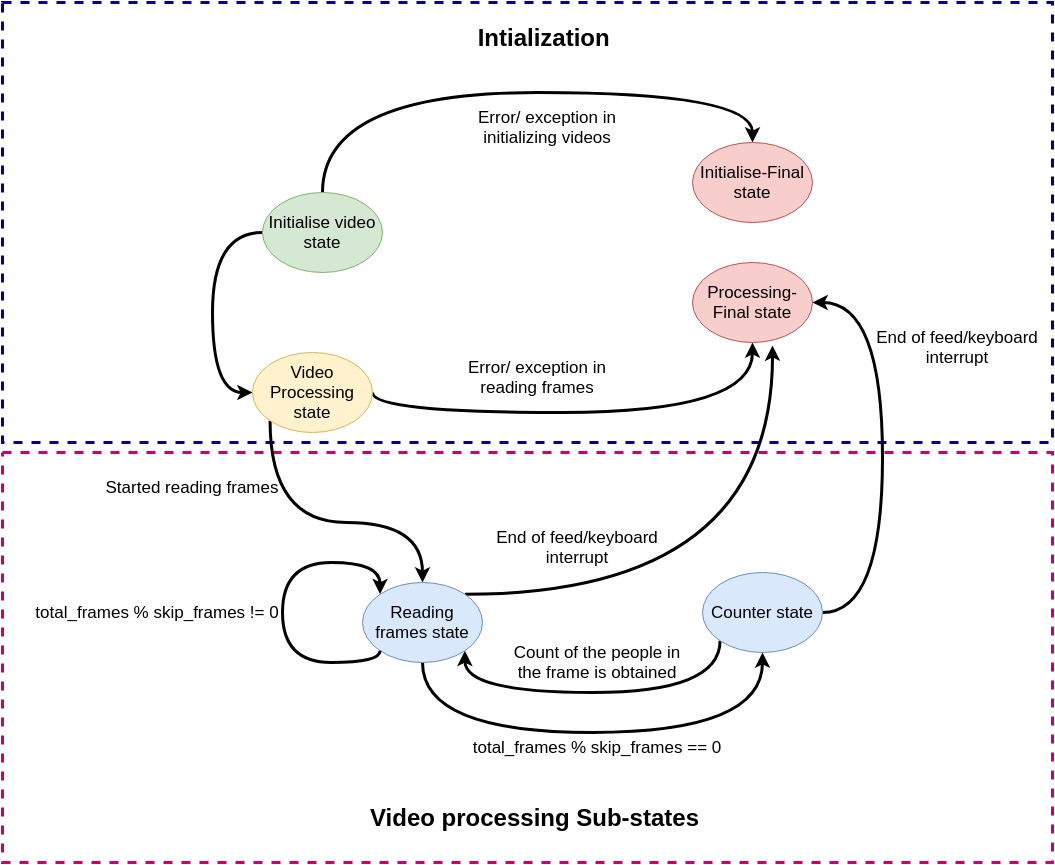

The diagram above was exported from draw.io. Its source (the exported page's mxGraphModel, read from the mxfile embedded in the PNG):
<mxGraphModel dx="2272" dy="733" grid="1" gridSize="10" guides="1" tooltips="1" connect="1" arrows="1" fold="1" page="1" pageScale="1" pageWidth="850" pageHeight="1100" math="0" shadow="0">
  <root>
    <mxCell id="0" />
    <mxCell id="1" parent="0" />
    <mxCell id="QMokL0JvnNMXhekLSZeE-31" value="" style="rounded=0;whiteSpace=wrap;html=1;dashed=1;strokeWidth=3;fillColor=none;strokeColor=#CC0066;" vertex="1" parent="1">
      <mxGeometry x="-170" y="550" width="1050" height="410" as="geometry" />
    </mxCell>
    <mxCell id="QMokL0JvnNMXhekLSZeE-30" value="" style="rounded=0;whiteSpace=wrap;html=1;dashed=1;strokeWidth=3;fillColor=none;strokeColor=#000099;" vertex="1" parent="1">
      <mxGeometry x="-170" y="100" width="1050" height="440" as="geometry" />
    </mxCell>
    <mxCell id="QMokL0JvnNMXhekLSZeE-12" style="edgeStyle=orthogonalEdgeStyle;curved=1;rounded=0;orthogonalLoop=1;jettySize=auto;html=1;exitX=0.5;exitY=0;exitDx=0;exitDy=0;entryX=0.5;entryY=0;entryDx=0;entryDy=0;strokeWidth=3;" edge="1" parent="1" source="QMokL0JvnNMXhekLSZeE-1" target="QMokL0JvnNMXhekLSZeE-2">
      <mxGeometry relative="1" as="geometry">
        <Array as="points">
          <mxPoint x="150" y="190" />
          <mxPoint x="580" y="190" />
        </Array>
      </mxGeometry>
    </mxCell>
    <mxCell id="QMokL0JvnNMXhekLSZeE-13" style="edgeStyle=orthogonalEdgeStyle;curved=1;rounded=0;orthogonalLoop=1;jettySize=auto;html=1;exitX=0;exitY=0.5;exitDx=0;exitDy=0;entryX=0;entryY=0.5;entryDx=0;entryDy=0;strokeWidth=3;" edge="1" parent="1" source="QMokL0JvnNMXhekLSZeE-1" target="QMokL0JvnNMXhekLSZeE-3">
      <mxGeometry relative="1" as="geometry">
        <Array as="points">
          <mxPoint x="40" y="330" />
          <mxPoint x="40" y="490" />
        </Array>
      </mxGeometry>
    </mxCell>
    <mxCell id="QMokL0JvnNMXhekLSZeE-1" value="&lt;font style=&quot;font-size: 17px&quot;&gt;Initialise video state&lt;/font&gt;" style="ellipse;whiteSpace=wrap;html=1;fillColor=#d5e8d4;strokeColor=#82b366;" vertex="1" parent="1">
      <mxGeometry x="90" y="290" width="120" height="80" as="geometry" />
    </mxCell>
    <mxCell id="QMokL0JvnNMXhekLSZeE-2" value="&lt;font style=&quot;font-size: 17px&quot;&gt;Initialise-Final state&lt;/font&gt;" style="ellipse;whiteSpace=wrap;html=1;fillColor=#f8cecc;strokeColor=#b85450;" vertex="1" parent="1">
      <mxGeometry x="520" y="240" width="120" height="80" as="geometry" />
    </mxCell>
    <mxCell id="QMokL0JvnNMXhekLSZeE-14" style="edgeStyle=orthogonalEdgeStyle;curved=1;rounded=0;orthogonalLoop=1;jettySize=auto;html=1;exitX=1;exitY=0.5;exitDx=0;exitDy=0;entryX=0.5;entryY=1;entryDx=0;entryDy=0;strokeWidth=3;" edge="1" parent="1" source="QMokL0JvnNMXhekLSZeE-3" target="QMokL0JvnNMXhekLSZeE-4">
      <mxGeometry relative="1" as="geometry">
        <Array as="points">
          <mxPoint x="200" y="510" />
          <mxPoint x="580" y="510" />
        </Array>
      </mxGeometry>
    </mxCell>
    <mxCell id="QMokL0JvnNMXhekLSZeE-15" style="edgeStyle=orthogonalEdgeStyle;curved=1;rounded=0;orthogonalLoop=1;jettySize=auto;html=1;exitX=0;exitY=1;exitDx=0;exitDy=0;strokeWidth=3;" edge="1" parent="1" source="QMokL0JvnNMXhekLSZeE-3" target="QMokL0JvnNMXhekLSZeE-6">
      <mxGeometry relative="1" as="geometry">
        <Array as="points">
          <mxPoint x="98" y="620" />
          <mxPoint x="250" y="620" />
        </Array>
      </mxGeometry>
    </mxCell>
    <mxCell id="QMokL0JvnNMXhekLSZeE-3" value="&lt;font style=&quot;font-size: 17px&quot;&gt;Video Processing state&lt;/font&gt;" style="ellipse;whiteSpace=wrap;html=1;fillColor=#fff2cc;strokeColor=#d6b656;" vertex="1" parent="1">
      <mxGeometry x="80" y="450" width="120" height="80" as="geometry" />
    </mxCell>
    <mxCell id="QMokL0JvnNMXhekLSZeE-4" value="&lt;font style=&quot;font-size: 17px&quot;&gt;Processing-Final state&lt;/font&gt;" style="ellipse;whiteSpace=wrap;html=1;fillColor=#f8cecc;strokeColor=#b85450;" vertex="1" parent="1">
      <mxGeometry x="520" y="360" width="120" height="80" as="geometry" />
    </mxCell>
    <mxCell id="QMokL0JvnNMXhekLSZeE-17" style="edgeStyle=orthogonalEdgeStyle;curved=1;rounded=0;orthogonalLoop=1;jettySize=auto;html=1;exitX=1;exitY=0.5;exitDx=0;exitDy=0;entryX=1;entryY=0.5;entryDx=0;entryDy=0;strokeWidth=3;" edge="1" parent="1" source="QMokL0JvnNMXhekLSZeE-5" target="QMokL0JvnNMXhekLSZeE-4">
      <mxGeometry relative="1" as="geometry">
        <Array as="points">
          <mxPoint x="710" y="710" />
          <mxPoint x="710" y="400" />
        </Array>
      </mxGeometry>
    </mxCell>
    <mxCell id="QMokL0JvnNMXhekLSZeE-19" style="edgeStyle=orthogonalEdgeStyle;curved=1;rounded=0;orthogonalLoop=1;jettySize=auto;html=1;exitX=0;exitY=1;exitDx=0;exitDy=0;entryX=1;entryY=1;entryDx=0;entryDy=0;strokeWidth=3;" edge="1" parent="1" source="QMokL0JvnNMXhekLSZeE-5" target="QMokL0JvnNMXhekLSZeE-6">
      <mxGeometry relative="1" as="geometry">
        <Array as="points">
          <mxPoint x="548" y="790" />
          <mxPoint x="292" y="790" />
        </Array>
      </mxGeometry>
    </mxCell>
    <mxCell id="QMokL0JvnNMXhekLSZeE-5" value="&lt;font style=&quot;font-size: 17px&quot;&gt;Counter state&lt;/font&gt;" style="ellipse;whiteSpace=wrap;html=1;fillColor=#dae8fc;strokeColor=#6c8ebf;" vertex="1" parent="1">
      <mxGeometry x="530" y="670" width="120" height="80" as="geometry" />
    </mxCell>
    <mxCell id="QMokL0JvnNMXhekLSZeE-16" style="edgeStyle=orthogonalEdgeStyle;curved=1;rounded=0;orthogonalLoop=1;jettySize=auto;html=1;exitX=1;exitY=0;exitDx=0;exitDy=0;entryX=0.667;entryY=1.038;entryDx=0;entryDy=0;entryPerimeter=0;strokeWidth=3;" edge="1" parent="1" source="QMokL0JvnNMXhekLSZeE-6" target="QMokL0JvnNMXhekLSZeE-4">
      <mxGeometry relative="1" as="geometry" />
    </mxCell>
    <mxCell id="QMokL0JvnNMXhekLSZeE-18" style="edgeStyle=orthogonalEdgeStyle;curved=1;rounded=0;orthogonalLoop=1;jettySize=auto;html=1;exitX=0.5;exitY=1;exitDx=0;exitDy=0;entryX=0.5;entryY=1;entryDx=0;entryDy=0;strokeWidth=3;" edge="1" parent="1" source="QMokL0JvnNMXhekLSZeE-6" target="QMokL0JvnNMXhekLSZeE-5">
      <mxGeometry relative="1" as="geometry">
        <Array as="points">
          <mxPoint x="250" y="830" />
          <mxPoint x="590" y="830" />
        </Array>
      </mxGeometry>
    </mxCell>
    <mxCell id="QMokL0JvnNMXhekLSZeE-6" value="&lt;font style=&quot;font-size: 17px&quot;&gt;Reading frames state&lt;/font&gt;" style="ellipse;whiteSpace=wrap;html=1;fillColor=#dae8fc;strokeColor=#6c8ebf;" vertex="1" parent="1">
      <mxGeometry x="190" y="680" width="120" height="80" as="geometry" />
    </mxCell>
    <mxCell id="QMokL0JvnNMXhekLSZeE-20" style="edgeStyle=orthogonalEdgeStyle;curved=1;rounded=0;orthogonalLoop=1;jettySize=auto;html=1;exitX=0;exitY=1;exitDx=0;exitDy=0;entryX=0;entryY=0;entryDx=0;entryDy=0;strokeWidth=3;" edge="1" parent="1" source="QMokL0JvnNMXhekLSZeE-6" target="QMokL0JvnNMXhekLSZeE-6">
      <mxGeometry relative="1" as="geometry">
        <Array as="points">
          <mxPoint x="208" y="760" />
          <mxPoint x="110" y="760" />
          <mxPoint x="110" y="660" />
          <mxPoint x="208" y="660" />
        </Array>
      </mxGeometry>
    </mxCell>
    <mxCell id="QMokL0JvnNMXhekLSZeE-21" value="&lt;font style=&quot;font-size: 17px&quot;&gt;total_frames % skip_frames == 0&lt;br&gt;&lt;/font&gt;" style="rounded=0;whiteSpace=wrap;html=1;fillColor=none;strokeColor=none;" vertex="1" parent="1">
      <mxGeometry x="295" y="820" width="260" height="50" as="geometry" />
    </mxCell>
    <mxCell id="QMokL0JvnNMXhekLSZeE-22" value="&lt;font style=&quot;font-size: 17px&quot;&gt;total_frames % skip_frames != 0&lt;br&gt;&lt;/font&gt;" style="rounded=0;whiteSpace=wrap;html=1;fillColor=none;strokeColor=none;" vertex="1" parent="1">
      <mxGeometry x="-145" y="685" width="260" height="50" as="geometry" />
    </mxCell>
    <mxCell id="QMokL0JvnNMXhekLSZeE-23" value="&lt;font style=&quot;font-size: 17px&quot;&gt;Count of the people in the frame is obtained&lt;br&gt;&lt;/font&gt;" style="rounded=0;whiteSpace=wrap;html=1;fillColor=none;strokeColor=none;" vertex="1" parent="1">
      <mxGeometry x="330" y="735" width="190" height="50" as="geometry" />
    </mxCell>
    <mxCell id="QMokL0JvnNMXhekLSZeE-24" value="&lt;font style=&quot;font-size: 17px&quot;&gt;End of feed/keyboard interrupt&lt;br&gt;&lt;/font&gt;" style="rounded=0;whiteSpace=wrap;html=1;strokeColor=none;fillColor=none;" vertex="1" parent="1">
      <mxGeometry x="690" y="420" width="190" height="50" as="geometry" />
    </mxCell>
    <mxCell id="QMokL0JvnNMXhekLSZeE-25" value="&lt;font style=&quot;font-size: 17px&quot;&gt;End of feed/keyboard interrupt&lt;br&gt;&lt;/font&gt;" style="rounded=0;whiteSpace=wrap;html=1;fillColor=none;strokeColor=none;" vertex="1" parent="1">
      <mxGeometry x="310" y="620" width="190" height="50" as="geometry" />
    </mxCell>
    <mxCell id="QMokL0JvnNMXhekLSZeE-26" value="&lt;font style=&quot;font-size: 17px&quot;&gt;Started reading frames&lt;br&gt;&lt;/font&gt;" style="rounded=0;whiteSpace=wrap;html=1;fillColor=none;strokeColor=none;" vertex="1" parent="1">
      <mxGeometry x="-75" y="560" width="190" height="50" as="geometry" />
    </mxCell>
    <mxCell id="QMokL0JvnNMXhekLSZeE-27" value="&lt;font style=&quot;font-size: 17px&quot;&gt;Error/ exception in reading frames&lt;br&gt;&lt;/font&gt;" style="rounded=0;whiteSpace=wrap;html=1;fillColor=none;strokeColor=none;" vertex="1" parent="1">
      <mxGeometry x="270" y="450" width="190" height="50" as="geometry" />
    </mxCell>
    <mxCell id="QMokL0JvnNMXhekLSZeE-28" value="&lt;font style=&quot;font-size: 17px&quot;&gt;Error/ exception in initializing videos&lt;br&gt;&lt;/font&gt;" style="rounded=0;whiteSpace=wrap;html=1;strokeColor=none;fillColor=none;" vertex="1" parent="1">
      <mxGeometry x="280" y="200" width="190" height="50" as="geometry" />
    </mxCell>
    <mxCell id="QMokL0JvnNMXhekLSZeE-32" value="&lt;b style=&quot;font-size: 24px&quot;&gt;&lt;font style=&quot;font-size: 24px&quot;&gt;Intialization&lt;/font&gt;&amp;nbsp;&lt;/b&gt;" style="text;html=1;strokeColor=none;fillColor=none;align=center;verticalAlign=middle;whiteSpace=wrap;rounded=0;dashed=1;" vertex="1" parent="1">
      <mxGeometry x="280" y="120" width="190" height="30" as="geometry" />
    </mxCell>
    <mxCell id="QMokL0JvnNMXhekLSZeE-33" value="&lt;b&gt;&lt;font style=&quot;font-size: 24px&quot;&gt;Video processing Sub-states&lt;/font&gt;&lt;/b&gt;" style="text;html=1;strokeColor=none;fillColor=none;align=center;verticalAlign=middle;whiteSpace=wrap;rounded=0;dashed=1;" vertex="1" parent="1">
      <mxGeometry x="170" y="900" width="385" height="30" as="geometry" />
    </mxCell>
  </root>
</mxGraphModel>